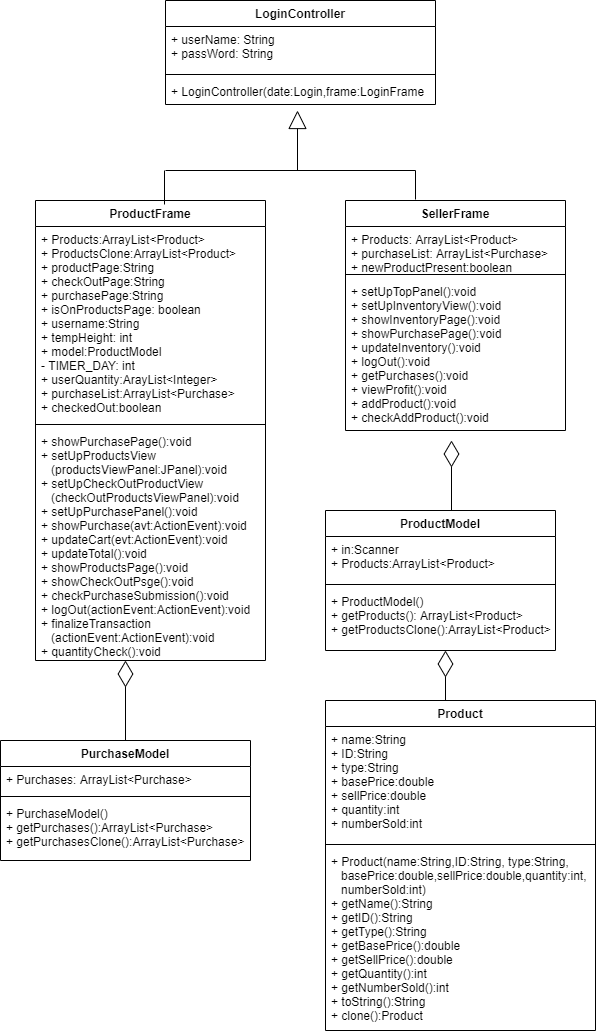

The diagram above was exported from draw.io. Its source (the exported page's mxGraphModel, read from the mxfile embedded in the PNG):
<mxGraphModel dx="1021" dy="1084" grid="1" gridSize="10" guides="1" tooltips="1" connect="1" arrows="1" fold="1" page="1" pageScale="1" pageWidth="850" pageHeight="1100" math="0" shadow="0">
  <root>
    <mxCell id="pFSeUhysYJo_I9ke68uU-0" />
    <mxCell id="pFSeUhysYJo_I9ke68uU-1" parent="pFSeUhysYJo_I9ke68uU-0" />
    <mxCell id="pFSeUhysYJo_I9ke68uU-2" value="LoginController" style="swimlane;fontStyle=1;align=center;verticalAlign=top;childLayout=stackLayout;horizontal=1;startSize=26;horizontalStack=0;resizeParent=1;resizeParentMax=0;resizeLast=0;collapsible=1;marginBottom=0;" parent="pFSeUhysYJo_I9ke68uU-1" vertex="1">
      <mxGeometry x="280" y="40" width="270" height="104" as="geometry" />
    </mxCell>
    <mxCell id="pFSeUhysYJo_I9ke68uU-3" value="+ userName: String&#10;+ passWord: String&#10;" style="text;strokeColor=none;fillColor=none;align=left;verticalAlign=top;spacingLeft=4;spacingRight=4;overflow=hidden;rotatable=0;points=[[0,0.5],[1,0.5]];portConstraint=eastwest;" parent="pFSeUhysYJo_I9ke68uU-2" vertex="1">
      <mxGeometry y="26" width="270" height="44" as="geometry" />
    </mxCell>
    <mxCell id="pFSeUhysYJo_I9ke68uU-4" value="" style="line;strokeWidth=1;fillColor=none;align=left;verticalAlign=middle;spacingTop=-1;spacingLeft=3;spacingRight=3;rotatable=0;labelPosition=right;points=[];portConstraint=eastwest;" parent="pFSeUhysYJo_I9ke68uU-2" vertex="1">
      <mxGeometry y="70" width="270" height="8" as="geometry" />
    </mxCell>
    <mxCell id="pFSeUhysYJo_I9ke68uU-5" value="+ LoginController(date:Login,frame:LoginFrame" style="text;strokeColor=none;fillColor=none;align=left;verticalAlign=top;spacingLeft=4;spacingRight=4;overflow=hidden;rotatable=0;points=[[0,0.5],[1,0.5]];portConstraint=eastwest;" parent="pFSeUhysYJo_I9ke68uU-2" vertex="1">
      <mxGeometry y="78" width="270" height="26" as="geometry" />
    </mxCell>
    <mxCell id="pFSeUhysYJo_I9ke68uU-6" value="SellerFrame" style="swimlane;fontStyle=1;align=center;verticalAlign=top;childLayout=stackLayout;horizontal=1;startSize=26;horizontalStack=0;resizeParent=1;resizeParentMax=0;resizeLast=0;collapsible=1;marginBottom=0;" parent="pFSeUhysYJo_I9ke68uU-1" vertex="1">
      <mxGeometry x="460" y="240" width="220" height="230" as="geometry" />
    </mxCell>
    <mxCell id="pFSeUhysYJo_I9ke68uU-7" value="+ Products: ArrayList&lt;Product&gt;&#10;+ purchaseList: ArrayList&lt;Purchase&gt;&#10;+ newProductPresent:boolean&#10;" style="text;strokeColor=none;fillColor=none;align=left;verticalAlign=top;spacingLeft=4;spacingRight=4;overflow=hidden;rotatable=0;points=[[0,0.5],[1,0.5]];portConstraint=eastwest;" parent="pFSeUhysYJo_I9ke68uU-6" vertex="1">
      <mxGeometry y="26" width="220" height="44" as="geometry" />
    </mxCell>
    <mxCell id="pFSeUhysYJo_I9ke68uU-8" value="" style="line;strokeWidth=1;fillColor=none;align=left;verticalAlign=middle;spacingTop=-1;spacingLeft=3;spacingRight=3;rotatable=0;labelPosition=right;points=[];portConstraint=eastwest;" parent="pFSeUhysYJo_I9ke68uU-6" vertex="1">
      <mxGeometry y="70" width="220" height="8" as="geometry" />
    </mxCell>
    <mxCell id="pFSeUhysYJo_I9ke68uU-9" value="+ setUpTopPanel():void&#10;+ setUpInventoryView():void&#10;+ showInventoryPage():void&#10;+ showPurchasePage():void&#10;+ updateInventory():void&#10;+ logOut():void&#10;+ getPurchases():void&#10;+ viewProfit():void&#10;+ addProduct():void&#10;+ checkAddProduct():void&#10;" style="text;strokeColor=none;fillColor=none;align=left;verticalAlign=top;spacingLeft=4;spacingRight=4;overflow=hidden;rotatable=0;points=[[0,0.5],[1,0.5]];portConstraint=eastwest;" parent="pFSeUhysYJo_I9ke68uU-6" vertex="1">
      <mxGeometry y="78" width="220" height="152" as="geometry" />
    </mxCell>
    <mxCell id="pFSeUhysYJo_I9ke68uU-11" value="" style="endArrow=block;endSize=16;endFill=0;html=1;" parent="pFSeUhysYJo_I9ke68uU-1" edge="1">
      <mxGeometry width="160" relative="1" as="geometry">
        <mxPoint x="412" y="210" as="sourcePoint" />
        <mxPoint x="412" y="150" as="targetPoint" />
        <Array as="points">
          <mxPoint x="412" y="210" />
        </Array>
      </mxGeometry>
    </mxCell>
    <mxCell id="pFSeUhysYJo_I9ke68uU-12" value="" style="endArrow=none;html=1;" parent="pFSeUhysYJo_I9ke68uU-1" edge="1">
      <mxGeometry width="50" height="50" relative="1" as="geometry">
        <mxPoint x="280" y="210" as="sourcePoint" />
        <mxPoint x="530" y="210" as="targetPoint" />
      </mxGeometry>
    </mxCell>
    <mxCell id="pFSeUhysYJo_I9ke68uU-13" value="" style="endArrow=none;html=1;" parent="pFSeUhysYJo_I9ke68uU-1" edge="1">
      <mxGeometry width="50" height="50" relative="1" as="geometry">
        <mxPoint x="530" y="239" as="sourcePoint" />
        <mxPoint x="530" y="210" as="targetPoint" />
      </mxGeometry>
    </mxCell>
    <mxCell id="pFSeUhysYJo_I9ke68uU-14" value="ProductFrame" style="swimlane;fontStyle=1;align=center;verticalAlign=top;childLayout=stackLayout;horizontal=1;startSize=26;horizontalStack=0;resizeParent=1;resizeParentMax=0;resizeLast=0;collapsible=1;marginBottom=0;" parent="pFSeUhysYJo_I9ke68uU-1" vertex="1">
      <mxGeometry x="150" y="240" width="230" height="460" as="geometry" />
    </mxCell>
    <mxCell id="pFSeUhysYJo_I9ke68uU-15" value="+ Products:ArrayList&lt;Product&gt;&#10;+ ProductsClone:ArrayList&lt;Product&gt;&#10;+ productPage:String&#10;+ checkOutPage:String&#10;+ purchasePage:String&#10;+ isOnProductsPage: boolean&#10;+ username:String&#10;+ tempHeight: int&#10;+ model:ProductModel&#10;- TIMER_DAY: int&#10;+ userQuantity:ArayList&lt;Integer&gt;&#10;+ purchaseList:ArrayList&lt;Purchase&gt;&#10;+ checkedOut:boolean" style="text;strokeColor=none;fillColor=none;align=left;verticalAlign=top;spacingLeft=4;spacingRight=4;overflow=hidden;rotatable=0;points=[[0,0.5],[1,0.5]];portConstraint=eastwest;" parent="pFSeUhysYJo_I9ke68uU-14" vertex="1">
      <mxGeometry y="26" width="230" height="194" as="geometry" />
    </mxCell>
    <mxCell id="pFSeUhysYJo_I9ke68uU-16" value="" style="line;strokeWidth=1;fillColor=none;align=left;verticalAlign=middle;spacingTop=-1;spacingLeft=3;spacingRight=3;rotatable=0;labelPosition=right;points=[];portConstraint=eastwest;" parent="pFSeUhysYJo_I9ke68uU-14" vertex="1">
      <mxGeometry y="220" width="230" height="8" as="geometry" />
    </mxCell>
    <mxCell id="pFSeUhysYJo_I9ke68uU-18" value="" style="endArrow=none;html=1;" parent="pFSeUhysYJo_I9ke68uU-14" edge="1">
      <mxGeometry width="50" height="50" relative="1" as="geometry">
        <mxPoint x="129" y="4" as="sourcePoint" />
        <mxPoint x="129" y="-30" as="targetPoint" />
      </mxGeometry>
    </mxCell>
    <mxCell id="pFSeUhysYJo_I9ke68uU-17" value="+ showPurchasePage():void&#10;+ setUpProductsView&#10;   (productsViewPanel:JPanel):void&#10;+ setUpCheckOutProductView&#10;   (checkOutProductsViewPanel):void&#10;+ setUpPurchasePanel():void&#10;+ showPurchase(avt:ActionEvent):void&#10;+ updateCart(evt:ActionEvent):void&#10;+ updateTotal():void&#10;+ showProductsPage():void&#10;+ showCheckOutPsge():void&#10;+ checkPurchaseSubmission():void &#10;+ logOut(actionEvent:ActionEvent):void&#10;+ finalizeTransaction&#10;   (actionEvent:ActionEvent):void&#10;+ quantityCheck():void&#10;" style="text;strokeColor=none;fillColor=none;align=left;verticalAlign=top;spacingLeft=4;spacingRight=4;overflow=hidden;rotatable=0;points=[[0,0.5],[1,0.5]];portConstraint=eastwest;" parent="pFSeUhysYJo_I9ke68uU-14" vertex="1">
      <mxGeometry y="228" width="230" height="232" as="geometry" />
    </mxCell>
    <mxCell id="pFSeUhysYJo_I9ke68uU-19" value="ProductModel" style="swimlane;fontStyle=1;align=center;verticalAlign=top;childLayout=stackLayout;horizontal=1;startSize=26;horizontalStack=0;resizeParent=1;resizeParentMax=0;resizeLast=0;collapsible=1;marginBottom=0;" parent="pFSeUhysYJo_I9ke68uU-1" vertex="1">
      <mxGeometry x="440" y="550" width="230" height="140" as="geometry" />
    </mxCell>
    <mxCell id="pFSeUhysYJo_I9ke68uU-20" value="+ in:Scanner&#10;+ Products:ArrayList&lt;Product&gt;" style="text;strokeColor=none;fillColor=none;align=left;verticalAlign=top;spacingLeft=4;spacingRight=4;overflow=hidden;rotatable=0;points=[[0,0.5],[1,0.5]];portConstraint=eastwest;" parent="pFSeUhysYJo_I9ke68uU-19" vertex="1">
      <mxGeometry y="26" width="230" height="44" as="geometry" />
    </mxCell>
    <mxCell id="pFSeUhysYJo_I9ke68uU-21" value="" style="line;strokeWidth=1;fillColor=none;align=left;verticalAlign=middle;spacingTop=-1;spacingLeft=3;spacingRight=3;rotatable=0;labelPosition=right;points=[];portConstraint=eastwest;" parent="pFSeUhysYJo_I9ke68uU-19" vertex="1">
      <mxGeometry y="70" width="230" height="8" as="geometry" />
    </mxCell>
    <mxCell id="pFSeUhysYJo_I9ke68uU-22" value="+ ProductModel()&#10;+ getProducts(): ArrayList&lt;Product&gt;&#10;+ getProductsClone():ArrayList&lt;Product&gt;" style="text;strokeColor=none;fillColor=none;align=left;verticalAlign=top;spacingLeft=4;spacingRight=4;overflow=hidden;rotatable=0;points=[[0,0.5],[1,0.5]];portConstraint=eastwest;" parent="pFSeUhysYJo_I9ke68uU-19" vertex="1">
      <mxGeometry y="78" width="230" height="62" as="geometry" />
    </mxCell>
    <mxCell id="pFSeUhysYJo_I9ke68uU-23" value="" style="endArrow=diamondThin;endFill=0;endSize=24;html=1;" parent="pFSeUhysYJo_I9ke68uU-1" edge="1">
      <mxGeometry width="160" relative="1" as="geometry">
        <mxPoint x="566" y="550" as="sourcePoint" />
        <mxPoint x="566" y="480" as="targetPoint" />
      </mxGeometry>
    </mxCell>
    <mxCell id="zuOkL5wLGIPJwwvA5NrF-0" value="PurchaseModel" style="swimlane;fontStyle=1;align=center;verticalAlign=top;childLayout=stackLayout;horizontal=1;startSize=26;horizontalStack=0;resizeParent=1;resizeParentMax=0;resizeLast=0;collapsible=1;marginBottom=0;" parent="pFSeUhysYJo_I9ke68uU-1" vertex="1">
      <mxGeometry x="115" y="780" width="250" height="120" as="geometry" />
    </mxCell>
    <mxCell id="zuOkL5wLGIPJwwvA5NrF-1" value="+ Purchases: ArrayList&lt;Purchase&gt;" style="text;strokeColor=none;fillColor=none;align=left;verticalAlign=top;spacingLeft=4;spacingRight=4;overflow=hidden;rotatable=0;points=[[0,0.5],[1,0.5]];portConstraint=eastwest;" parent="zuOkL5wLGIPJwwvA5NrF-0" vertex="1">
      <mxGeometry y="26" width="250" height="26" as="geometry" />
    </mxCell>
    <mxCell id="zuOkL5wLGIPJwwvA5NrF-2" value="" style="line;strokeWidth=1;fillColor=none;align=left;verticalAlign=middle;spacingTop=-1;spacingLeft=3;spacingRight=3;rotatable=0;labelPosition=right;points=[];portConstraint=eastwest;" parent="zuOkL5wLGIPJwwvA5NrF-0" vertex="1">
      <mxGeometry y="52" width="250" height="8" as="geometry" />
    </mxCell>
    <mxCell id="zuOkL5wLGIPJwwvA5NrF-3" value="+ PurchaseModel()&#10;+ getPurchases():ArrayList&lt;Purchase&gt;&#10;+ getPurchasesClone():ArrayList&lt;Purchase&gt;&#10;" style="text;strokeColor=none;fillColor=none;align=left;verticalAlign=top;spacingLeft=4;spacingRight=4;overflow=hidden;rotatable=0;points=[[0,0.5],[1,0.5]];portConstraint=eastwest;" parent="zuOkL5wLGIPJwwvA5NrF-0" vertex="1">
      <mxGeometry y="60" width="250" height="60" as="geometry" />
    </mxCell>
    <mxCell id="zuOkL5wLGIPJwwvA5NrF-4" value="" style="endArrow=diamondThin;endFill=0;endSize=24;html=1;exitX=0.5;exitY=0;exitDx=0;exitDy=0;" parent="pFSeUhysYJo_I9ke68uU-1" source="zuOkL5wLGIPJwwvA5NrF-0" edge="1">
      <mxGeometry width="160" relative="1" as="geometry">
        <mxPoint x="239.5" y="777.3199999999999" as="sourcePoint" />
        <mxPoint x="240" y="700" as="targetPoint" />
      </mxGeometry>
    </mxCell>
    <mxCell id="KnWmg9amBqSwyxv9Z77y-0" value="Product" style="swimlane;fontStyle=1;align=center;verticalAlign=top;childLayout=stackLayout;horizontal=1;startSize=26;horizontalStack=0;resizeParent=1;resizeParentMax=0;resizeLast=0;collapsible=1;marginBottom=0;" parent="pFSeUhysYJo_I9ke68uU-1" vertex="1">
      <mxGeometry x="440" y="740" width="270" height="330" as="geometry" />
    </mxCell>
    <mxCell id="KnWmg9amBqSwyxv9Z77y-1" value="+ name:String&#10;+ ID:String&#10;+ type:String&#10;+ basePrice:double&#10;+ sellPrice:double&#10;+ quantity:int&#10;+ numberSold:int" style="text;strokeColor=none;fillColor=none;align=left;verticalAlign=top;spacingLeft=4;spacingRight=4;overflow=hidden;rotatable=0;points=[[0,0.5],[1,0.5]];portConstraint=eastwest;" parent="KnWmg9amBqSwyxv9Z77y-0" vertex="1">
      <mxGeometry y="26" width="270" height="114" as="geometry" />
    </mxCell>
    <mxCell id="KnWmg9amBqSwyxv9Z77y-2" value="" style="line;strokeWidth=1;fillColor=none;align=left;verticalAlign=middle;spacingTop=-1;spacingLeft=3;spacingRight=3;rotatable=0;labelPosition=right;points=[];portConstraint=eastwest;" parent="KnWmg9amBqSwyxv9Z77y-0" vertex="1">
      <mxGeometry y="140" width="270" height="8" as="geometry" />
    </mxCell>
    <mxCell id="KnWmg9amBqSwyxv9Z77y-3" value="+ Product(name:String,ID:String, type:String,&#10;   basePrice:double,sellPrice:double,quantity:int,&#10;   numberSold:int)&#10;+ getName():String&#10;+ getID():String&#10;+ getType():String&#10;+ getBasePrice():double&#10;+ getSellPrice():double&#10;+ getQuantity():int&#10;+ getNumberSold():int &#10;+ toString():String&#10;+ clone():Product" style="text;strokeColor=none;fillColor=none;align=left;verticalAlign=top;spacingLeft=4;spacingRight=4;overflow=hidden;rotatable=0;points=[[0,0.5],[1,0.5]];portConstraint=eastwest;" parent="KnWmg9amBqSwyxv9Z77y-0" vertex="1">
      <mxGeometry y="148" width="270" height="182" as="geometry" />
    </mxCell>
    <mxCell id="KnWmg9amBqSwyxv9Z77y-4" value="" style="endArrow=diamondThin;endFill=0;endSize=24;html=1;" parent="pFSeUhysYJo_I9ke68uU-1" edge="1">
      <mxGeometry width="160" relative="1" as="geometry">
        <mxPoint x="560" y="740" as="sourcePoint" />
        <mxPoint x="560" y="690" as="targetPoint" />
      </mxGeometry>
    </mxCell>
  </root>
</mxGraphModel>